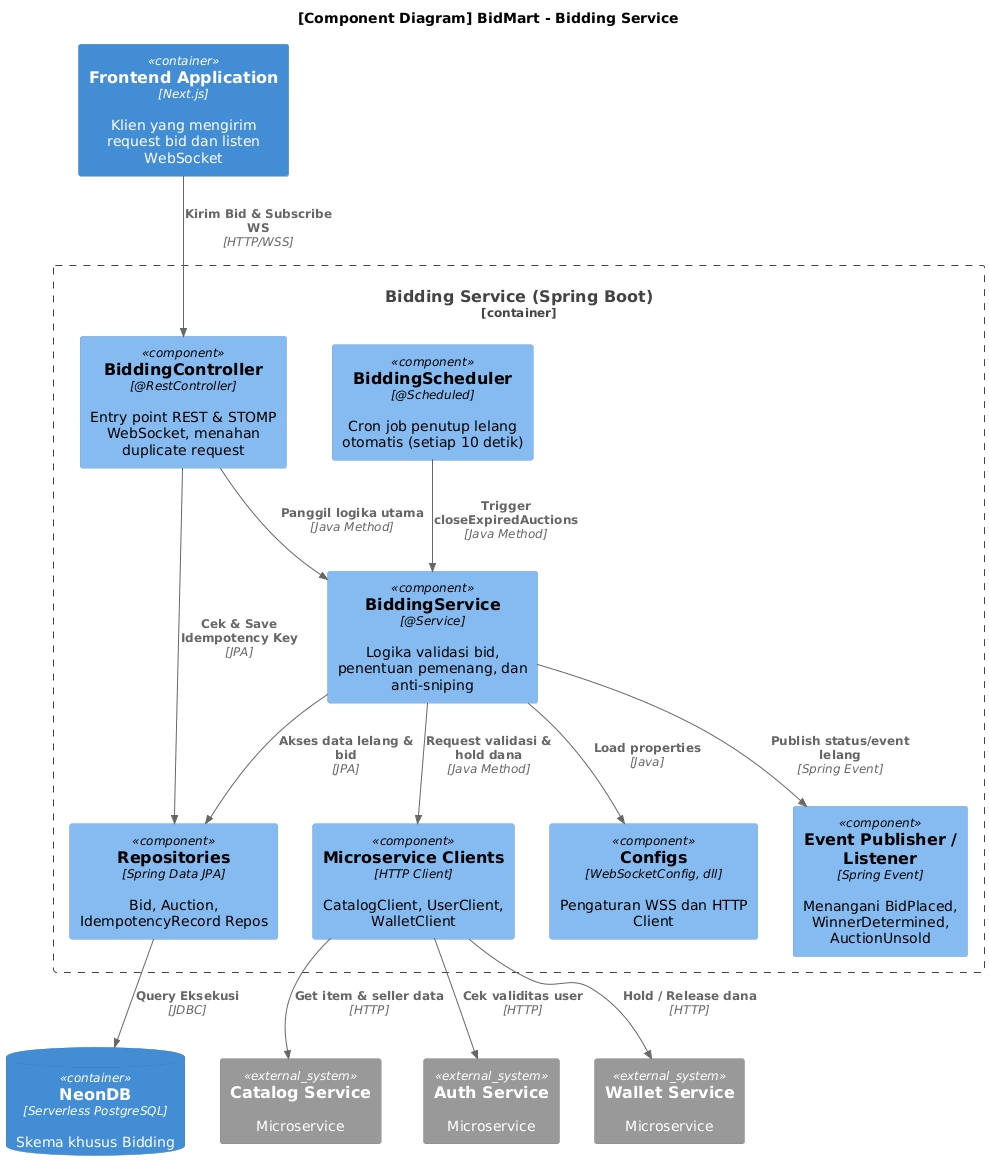

The diagram above was rendered by PlantUML. Its source (embedded in the PNG):
@startuml
!include <C4/C4_Component>

title [Component Diagram] BidMart - Bidding Service

Container(web_app, "Frontend Application", "Next.js", "Klien yang mengirim request bid dan listen WebSocket")
ContainerDb(neon_db, "NeonDB", "Serverless PostgreSQL", "Skema khusus Bidding")

System_Ext(catalog_svc, "Catalog Service", "Microservice")
System_Ext(auth_svc, "Auth Service", "Microservice")
System_Ext(wallet_svc, "Wallet Service", "Microservice")

Container_Boundary(bidding_service, "Bidding Service (Spring Boot)") {
    
    Component(config, "Configs", "WebSocketConfig, dll", "Pengaturan WSS dan HTTP Client")
    
    Component(controller, "BiddingController", "@RestController", "Entry point REST & STOMP WebSocket, menahan duplicate request")
    
    Component(service, "BiddingService", "@Service", "Logika validasi bid, penentuan pemenang, dan anti-sniping")
    
    Component(scheduler, "BiddingScheduler", "@Scheduled", "Cron job penutup lelang otomatis (setiap 10 detik)")
    
    Component(event, "Event Publisher / Listener", "Spring Event", "Menangani BidPlaced, WinnerDetermined, AuctionUnsold")
    
    Component(clients, "Microservice Clients", "HTTP Client", "CatalogClient, UserClient, WalletClient")
    
    Component(repositories, "Repositories", "Spring Data JPA", "Bid, Auction, IdempotencyRecord Repos")
}

' Alur masuk
Rel(web_app, controller, "Kirim Bid & Subscribe WS", "HTTP/WSS")

' Alur internal
Rel(controller, service, "Panggil logika utama", "Java Method")

' === REVISI 1: Controller nembak Repo langsung buat Idempotency ===
Rel_R(controller, repositories, "Cek & Save Idempotency Key", "JPA") 
' =================================================================

Rel(scheduler, service, "Trigger closeExpiredAuctions", "Java Method")

Rel(service, repositories, "Akses data lelang & bid", "JPA")
Rel(service, clients, "Request validasi & hold dana", "Java Method")

' === REVISI 2: Arah panah diperjelas dari Service ke Event ===
Rel(service, event, "Publish status/event lelang", "Spring Event")
' =================================================================

Rel(service, config, "Load properties", "Java")

' Alur keluar
Rel(repositories, neon_db, "Query Eksekusi", "JDBC")
Rel(clients, catalog_svc, "Get item & seller data", "HTTP")
Rel(clients, auth_svc, "Cek validitas user", "HTTP")
Rel(clients, wallet_svc, "Hold / Release dana", "HTTP")
@enduml